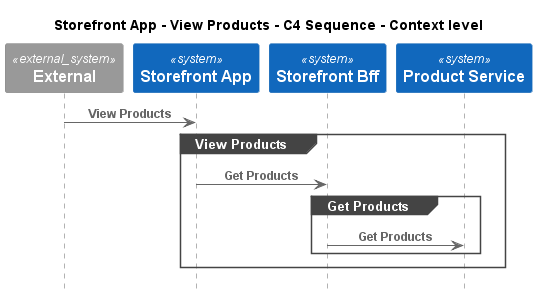

The diagram above was rendered by PlantUML. Its source (embedded in the PNG):
@startuml
!pragma layout smetana
!include ..\..\..\..\.c4s\C4_Sequence.puml

title Storefront App - View Products - C4 Sequence - Context level

System_Ext(C4InterFlow.SoftwareSystems.ExternalSystem, "External", "")
System(ECommercePlatform.SoftwareSystems.StorefrontApp, "Storefront App", "")
System(ECommercePlatform.SoftwareSystems.StorefrontBff, "Storefront Bff", "")
System(ECommercePlatform.SoftwareSystems.ProductService, "Product Service", "")

Rel(C4InterFlow.SoftwareSystems.ExternalSystem, ECommercePlatform.SoftwareSystems.StorefrontApp, "View Products")
group View Products
Rel(ECommercePlatform.SoftwareSystems.StorefrontApp, ECommercePlatform.SoftwareSystems.StorefrontBff, "Get Products")
group Get Products
Rel(ECommercePlatform.SoftwareSystems.StorefrontBff, ECommercePlatform.SoftwareSystems.ProductService, "Get Products")
end
end


@enduml